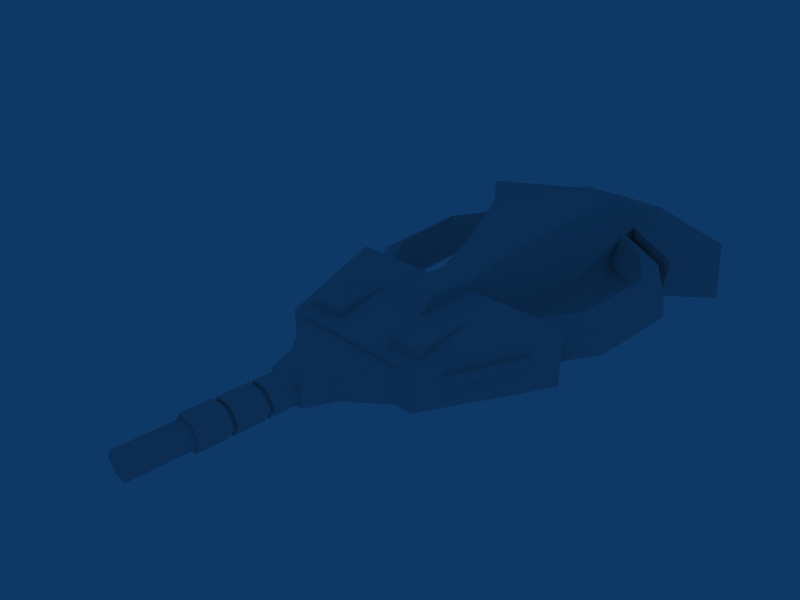 # Source: pbw.blend  (saved by Blender 2.42.0; exported with 4.5.12 LTS)
import bpy
from mathutils import Matrix  # noqa: F401  (used for matrix-valued properties, if any)

bpy.ops.wm.read_factory_settings(use_empty=True)
scene = bpy.context.scene
scene.name = 'Scene'

# ---- collections
col_collection_1_002 = bpy.data.collections.new('Collection 1.002'); scene.collection.children.link(col_collection_1_002)
col_collection_2 = bpy.data.collections.new('Collection 2'); scene.collection.children.link(col_collection_2)
col_collection_2.hide_render = True
col_collection_2.hide_viewport = True

# ---- materials (node trees are filled in below, after node groups)
mat_material_dummy = bpy.data.materials.new('Material_dummy')
mat_material_dummy.alpha_threshold = 0.0
mat_material_dummy.roughness = 0.5
mat_material_dummy.line_color = (0.0, 0.0, 0.0, 1.0)

# ---- node groups
ng_auto_smooth = bpy.data.node_groups.new('Auto Smooth', 'GeometryNodeTree')
_s = ng_auto_smooth.interface.new_socket(name='Geometry', in_out='OUTPUT', socket_type='NodeSocketGeometry')
_s = ng_auto_smooth.interface.new_socket(name='Geometry', in_out='INPUT', socket_type='NodeSocketGeometry')
_s = ng_auto_smooth.interface.new_socket(name='Angle', in_out='INPUT', socket_type='NodeSocketFloat')
_s.subtype = 'ANGLE'
_s.min_value = 0.0
_s.max_value = 3.142
ng_auto_smooth.is_modifier = True
_N = ng_auto_smooth.nodes; _L = ng_auto_smooth.links
n0 = _N.new('NodeGroupOutput'); n0.name = 'Group Output'; n0.location = (480, -100)
n1 = _N.new('NodeGroupInput'); n1.name = 'Group Input'; n1.location = (-420, -300)
n2 = _N.new('NodeGroupInput'); n2.name = 'Group Input.001'; n2.location = (-60, -100)
n3 = _N.new('GeometryNodeSetShadeSmooth'); n3.name = 'Set Shade Smooth'; n3.location = (120, -100)
n3.domain = 'EDGE'
n4 = _N.new('GeometryNodeSetShadeSmooth'); n4.name = 'Set Shade Smooth.001'; n4.location = (300, -100)
n5 = _N.new('GeometryNodeInputMeshEdgeAngle'); n5.name = 'Edge Angle'; n5.location = (-420, -220)
n6 = _N.new('GeometryNodeInputEdgeSmooth'); n6.name = 'Is Edge Smooth'; n6.location = (-60, -160)
n7 = _N.new('GeometryNodeInputShadeSmooth'); n7.name = 'Is Face Smooth'; n7.location = (-240, -340)
n8 = _N.new('FunctionNodeBooleanMath'); n8.name = 'Boolean Math'; n8.location = (-60, -220)
n9 = _N.new('FunctionNodeCompare'); n9.name = 'Compare'; n9.location = (-240, -180)
n9.operation = 'LESS_EQUAL'
_L.new(n5.outputs[0], n9.inputs[0])
_L.new(n4.outputs[0], n0.inputs[0])
_L.new(n1.outputs[1], n9.inputs[1])
_L.new(n9.outputs[0], n8.inputs[0])
_L.new(n7.outputs[0], n8.inputs[1])
_L.new(n2.outputs[0], n3.inputs[0])
_L.new(n6.outputs[0], n3.inputs[1])
_L.new(n3.outputs[0], n4.inputs[0])
_L.new(n8.outputs[0], n3.inputs[2])
n0.is_active_output = True

# ---- material node trees

# ---- world
world_world = bpy.data.worlds.new('World'); scene.world = world_world
world_world.color = (0.05656, 0.2208, 0.4)
world_world.use_sun_shadow = False
world_world.sun_shadow_jitter_overblur = 0.0
world_world.cycles.sampling_method = 'MANUAL'
world_world.cycles.sample_map_resolution = 256

# ---- cameras
cam_camera = bpy.data.cameras.new('Camera')
cam_camera.passepartout_alpha = 0.2
cam_camera.clip_end = 100.0
cam_camera.lens = 35.0
cam_camera.ortho_scale = 7.314
cam_camera.show_passepartout = False
cam_camera.show_safe_areas = True
cam_camera.dof.focus_distance = 0.0
cam_camera.dof.aperture_fstop = 128.0

# ---- meshes
me_pbw = bpy.data.meshes.new('pbw')
me_pbw.from_pydata([(1.101, -0.3674, -0.2386), (0.6582, -1.503, -0.1586), (0.6582, -1.503, 0.1828), (1.101, -0.3674, 0.2629), (0.0, -1.503, -0.1586), (0.0, -0.3674, -0.2386), (0.0, -0.3674, 0.2629), (0.0, -1.503, 0.1828), (0.9254, 1.322, 0.01052), (1.267, 0.8186, -0.01506), (1.231, -0.004256, -0.05406), (0.9804, -0.3869, -0.08458), (0.37, 1.68, 0.03229), (0.7219, 1.078, 0.07896), (0.9947, 0.6574, 0.05757), (0.931, 0.03791, 0.02601), (0.3851, 1.315, 0.09526), (0.6415, -0.3869, 0.0008323), (0.37, 1.671, 0.2065), (0.9599, -0.3869, 0.08964), (1.21, -0.01311, 0.1202), (1.247, 0.8095, 0.165), (0.9049, 1.313, 0.1905), (0.7619, 1.216, 0.2993), (1.069, 0.7535, 0.2758), (1.019, 0.03278, 0.231), (0.7401, -0.3869, 0.2031), (0.3751, 1.467, 0.3088), (0.7517, 1.237, -0.1249), (1.059, 0.775, -0.1483), (1.009, 0.05348, -0.1764), (0.7298, -0.3869, -0.2043), (0.3649, 1.488, -0.09863), (0.1662, -0.3229, 0.3418), (0.1662, -0.4012, 0.1859), (0.1662, -0.9764, 0.1859), (0.1662, -0.7904, 0.3418), (0.0, -0.3229, 0.3418), (0.0, -0.9764, 0.1859), (0.0, -0.7904, 0.3418), (0.0, 0.165, 0.5085), (0.3287, -0.397, -0.2197), (0.2425, 0.165, 0.5085), (0.3899, 0.5721, 0.6384), (0.4762, 0.4552, -0.1661), (0.0, 0.5721, 0.6384), (0.6034, -1.352, 0.1676), (0.2886, -1.352, 0.1676), (0.6034, -1.352, 0.2647), (0.2886, -1.352, 0.2647), (0.446, -0.4768, 0.2228), (0.8029, -1.253, 0.01318), (1.026, -0.6679, 0.01318), (1.026, -0.6679, 0.1049), (0.8029, -1.253, 0.1049), (0.6601, -1.333, 0.01318), (0.9773, -0.5017, 0.01318), (0.9773, -0.5017, 0.1049), (0.6601, -1.333, 0.1049), (0.3995, 0.03063, 0.1712), (0.5469, 0.562, 0.1712), (0.1713, 1.705, 0.5714), (0.0, 1.705, 0.5714), (0.0, 2.144, 0.2911), (0.4162, 2.144, 0.389), (0.4046, 1.69, 0.2979), (0.4162, 1.717, -0.1176), (0.4162, 2.182, -0.1279), (0.0, 2.182, -0.1279), (0.4186, 1.909, -0.3759), (0.0, 1.923, -0.3759), (0.5264, 0.4991, -0.3759), (0.0, 0.4991, -0.3759), (0.379, -0.397, -0.3759), (0.0, -0.397, -0.3759), (0.4586, 1.684, -0.3759), (0.0, 1.686, -0.3759), (0.5409, -1.286, -0.285), (0.0, -1.286, -0.285), (0.4841, -1.286, -0.1628), (0.0, -1.286, -0.1628), (1.278, 1.662, 0.3889), (1.309, 1.686, -0.1279), (0.9462, 1.36, -0.1175), (0.9876, 1.36, 0.2347), (0.0, -1.829, 0.1141), (0.0, -1.829, -0.0898), (0.2651, -1.829, 0.1141), (0.2651, -1.829, -0.0898), (0.5633, -1.491, -0.1364), (0.5633, -1.491, 0.1607), (0.0, -1.491, -0.1364), (0.0, -1.491, 0.1607), (0.1669, -2.073, 0.1085), (0.1669, -2.073, -0.08423), (0.0, -2.073, -0.08423), (0.0, -2.073, 0.1085), (0.06568, -3.326, -0.07734), (0.0, -3.326, -0.07734), (0.06568, -3.326, 0.1034), (0.0, -3.326, 0.1034), (0.0, -2.001, 0.1034), (0.0, -2.001, -0.07734), (0.06568, -2.001, -0.07734), (0.06568, -2.001, 0.1034), (0.1321, -3.326, 0.01301), (0.1321, -2.001, 0.01301), (0.0, -2.039, 0.01301), (0.0, -2.288, 0.01301), (0.07333, -2.288, -0.1111), (0.0, -2.288, -0.1111), (0.07333, -2.288, 0.1371), (0.0, -2.288, 0.1371), (0.0, -2.039, 0.1371), (0.0, -2.039, -0.1111), (0.07333, -2.039, -0.1111), (0.07333, -2.039, 0.1371), (0.1645, -2.288, 0.01301), (0.1645, -2.039, 0.01301), (0.1645, -2.324, 0.01301), (0.1645, -2.573, 0.01301), (0.07333, -2.324, 0.1371), (0.07333, -2.324, -0.1111), (0.0, -2.324, -0.1111), (0.0, -2.324, 0.1371), (0.0, -2.573, 0.1371), (0.07333, -2.573, 0.1371), (0.0, -2.573, -0.1111), (0.07333, -2.573, -0.1111), (0.0, -2.573, 0.01301), (0.0, -2.324, 0.01301), (0.0, -2.605, 0.01301), (0.0, -2.854, 0.01301), (0.07333, -2.854, -0.1111), (0.0, -2.854, -0.1111), (0.07333, -2.854, 0.1371), (0.0, -2.854, 0.1371), (0.0, -2.605, 0.1371), (0.0, -2.605, -0.1111), (0.07333, -2.605, -0.1111), (0.07333, -2.605, 0.1371), (0.1645, -2.854, 0.01301), (0.1645, -2.605, 0.01301)], [(107, 108), (129, 130), (131, 132)], [(0, 3, 2, 1), (0, 1, 4, 5), (3, 0, 5, 6), (1, 2, 7, 4), (2, 3, 6, 7), (12, 18, 22, 8), (10, 20, 19, 11), (9, 21, 20, 10), (8, 22, 21, 9), (13, 14, 24, 23), (23, 24, 21, 22), (14, 15, 25, 24), (24, 25, 20, 21), (15, 17, 26, 25), (25, 26, 19, 20), (16, 13, 23, 27), (27, 23, 22, 18), (8, 9, 29, 28), (28, 29, 14, 13), (9, 10, 30, 29), (29, 30, 15, 14), (10, 11, 31, 30), (30, 31, 17, 15), (12, 8, 28, 32), (32, 28, 13, 16), (33, 36, 35, 34), (38, 35, 36, 39), (39, 36, 33, 37), (37, 33, 42, 40), (40, 42, 43, 45), (50, 49, 48), (50, 48, 46), (46, 48, 49, 47), (47, 49, 50), (55, 51, 54, 58), (56, 52, 51, 55), (57, 53, 52, 56), (58, 54, 53, 57), (54, 51, 52, 53), (59, 33, 34), (41, 59, 34), (59, 42, 33), (42, 59, 60, 43), (59, 41, 44, 60), (43, 60, 65, 61), (45, 43, 61, 62), (62, 61, 64, 63), (61, 65, 64), (63, 64, 67, 68), (68, 67, 69, 70), (44, 41, 73, 71), (73, 74, 72, 71), (71, 72, 76, 75), (75, 76, 70, 69), (74, 73, 77, 78), (73, 41, 79, 77), (79, 80, 78, 77), (67, 64, 81, 82), (66, 67, 82, 83), (65, 66, 83, 84), (64, 65, 84, 81), (87, 88, 89, 90), (88, 86, 91, 89), (85, 87, 90, 92), (88, 87, 93, 94), (86, 88, 94, 95), (87, 85, 96, 93), (102, 103, 97, 98), (104, 101, 100, 99), (93, 96, 95, 94), (103, 106, 105, 97), (106, 104, 99, 105), (97, 99, 100, 98), (97, 105, 99), (115, 114, 107, 118), (113, 116, 118, 107), (111, 112, 108, 117), (110, 109, 117, 108), (114, 115, 109, 110), (116, 113, 112, 111), (115, 118, 117, 109), (118, 116, 111, 117), (44, 66, 65, 60), (44, 71, 75, 66), (66, 75, 69, 67), (81, 84, 83, 82), (119, 121, 126, 120), (122, 119, 120, 128), (121, 124, 125, 126), (123, 122, 128, 127), (127, 128, 120, 129), (126, 125, 129, 120), (124, 121, 119, 130), (122, 123, 130, 119), (139, 138, 131, 142), (137, 140, 142, 131), (135, 136, 132, 141), (134, 133, 141, 132), (138, 139, 133, 134), (140, 137, 136, 135), (139, 142, 141, 133), (142, 140, 135, 141)])
me_pbw.polygons.foreach_set('use_smooth', [True] * 102)
_uv = me_pbw.uv_layers.new(name='UVMap')
_uv.uv.foreach_set('vector', [0.7112, 0.2345, 0.7916, 0.2721, 0.87, 0.07084, 0.8153, 0.04526, 0.8031, 0.007076, 0.756, 0.1278, 0.6859, 0.1278, 0.6859, 0.007076, 0.7916, 0.2721, 0.7916, 0.361, 0.9867, 0.361, 0.9867, 0.2721, 0.87, 0.01032, 0.87, 0.07084, 0.9867, 0.07084, 0.9867, 0.01032, 0.87, 0.07084, 0.7916, 0.2721, 0.9867, 0.2721, 0.9867, 0.07084, 0.6534, 0.3883, 0.6073, 0.3896, 0.612, 0.5471, 0.6547, 0.5505, 0.6504, 0.8547, 0.6118, 0.8562, 0.6076, 0.9566, 0.652, 0.9581, 0.6546, 0.6809, 0.6144, 0.6793, 0.6118, 0.8562, 0.6504, 0.8547, 0.6547, 0.5505, 0.612, 0.5471, 0.6144, 0.6793, 0.6546, 0.6809, 0.5003, 0.5599, 0.5036, 0.6991, 0.5624, 0.6786, 0.5654, 0.5391, 0.5654, 0.5391, 0.5624, 0.6786, 0.6144, 0.6793, 0.612, 0.5471, 0.5036, 0.6991, 0.5072, 0.8659, 0.5616, 0.858, 0.5624, 0.6786, 0.5624, 0.6786, 0.5616, 0.858, 0.6118, 0.8562, 0.6144, 0.6793, 0.5072, 0.8659, 0.5051, 0.9926, 0.5548, 0.9795, 0.5616, 0.858, 0.5616, 0.858, 0.5548, 0.9795, 0.6076, 0.9566, 0.6118, 0.8562, 0.4976, 0.4517, 0.5003, 0.5599, 0.5654, 0.5391, 0.5565, 0.4227, 0.5565, 0.4227, 0.5654, 0.5391, 0.612, 0.5471, 0.6073, 0.3896, 0.6547, 0.5505, 0.6546, 0.6809, 0.7163, 0.6789, 0.7083, 0.535, 0.4352, 0.5403, 0.4437, 0.6797, 0.5036, 0.6991, 0.5003, 0.5599, 0.6546, 0.6809, 0.6504, 0.8547, 0.7091, 0.8604, 0.7163, 0.6789, 0.4437, 0.6797, 0.4547, 0.8601, 0.5072, 0.8659, 0.5036, 0.6991, 0.6504, 0.8547, 0.652, 0.9581, 0.7132, 0.9914, 0.7091, 0.8604, 0.4547, 0.8601, 0.4551, 0.9833, 0.5051, 0.9926, 0.5072, 0.8659, 0.6534, 0.3883, 0.6547, 0.5505, 0.7083, 0.535, 0.7094, 0.4159, 0.4383, 0.4253, 0.4352, 0.5403, 0.5003, 0.5599, 0.4976, 0.4517, 0.1426, 0.2184, 0.1269, 0.09636, 0.157, 0.04433, 0.1815, 0.1846, 0.09025, 0.05088, 0.1232, 0.04832, 0.1269, 0.09636, 0.09025, 0.09933, 0.09025, 0.09933, 0.1269, 0.09636, 0.1426, 0.2184, 0.09025, 0.2212, 0.09025, 0.2212, 0.1426, 0.2184, 0.1517, 0.3598, 0.09025, 0.3483, 0.09025, 0.3483, 0.1517, 0.3598, 0.1697, 0.4626, 0.09025, 0.4543, 0.5272, 0.4222, 0.4939, 0.2372, 0.5605, 0.2372, 0.5272, 0.4222, 0.5605, 0.2372, 0.5843, 0.2432, 0.5605, 0.2167, 0.5605, 0.2372, 0.4939, 0.2372, 0.4939, 0.2167, 0.4699, 0.243, 0.4939, 0.2372, 0.5272, 0.4222, 0.7405, 0.4248, 0.786, 0.4248, 0.786, 0.4503, 0.7405, 0.4503, 0.9743, 0.3989, 0.9404, 0.4248, 0.786, 0.4248, 0.7551, 0.3989, 0.9886, 0.4503, 0.9404, 0.4503, 0.9404, 0.4248, 0.9886, 0.4248, 0.7551, 0.4762, 0.786, 0.4503, 0.9404, 0.4503, 0.9743, 0.4762, 0.786, 0.4503, 0.786, 0.4248, 0.9404, 0.4248, 0.9404, 0.4503, 0.2385, 0.3108, 0.1426, 0.2184, 0.1815, 0.1846, 0.3091, 0.1617, 0.2385, 0.3108, 0.1815, 0.1846, 0.2385, 0.3108, 0.1517, 0.3598, 0.1426, 0.2184, 0.1517, 0.3598, 0.2385, 0.3108, 0.2744, 0.4464, 0.1697, 0.4626, 0.2385, 0.3108, 0.3091, 0.1617, 0.3589, 0.4045, 0.2744, 0.4464, 0.1697, 0.4626, 0.2744, 0.4464, 0.2523, 0.7475, 0.1327, 0.7394, 0.09025, 0.4543, 0.1697, 0.4626, 0.1327, 0.7394, 0.09025, 0.7495, 0.09025, 0.7495, 0.1327, 0.7394, 0.2026, 0.8673, 0.09025, 0.8639, 0.1327, 0.7394, 0.2523, 0.7475, 0.2026, 0.8673, 0.4389, 0.886, 0.3795, 0.886, 0.381, 0.8242, 0.4404, 0.8242, 0.08312, 0.9939, 0.01162, 0.9282, 0.0695, 0.8644, 0.1398, 0.9323, 0.02054, 0.5252, 0.03305, 0.3264, 0.0695, 0.3264, 0.0695, 0.5355, 0.4123, 0.4895, 0.3652, 0.4895, 0.3652, 0.6011, 0.4307, 0.6011, 0.4307, 0.6011, 0.3652, 0.6011, 0.3652, 0.7488, 0.4222, 0.7485, 0.4222, 0.7485, 0.3652, 0.7488, 0.3652, 0.7783, 0.4172, 0.7765, 0.3652, 0.4895, 0.4123, 0.4895, 0.4325, 0.3789, 0.3652, 0.3789, 0.0695, 0.3264, 0.03305, 0.3264, 0.01978, 0.1191, 0.04828, 0.1191, 0.01978, 0.1191, 0.01978, 0.1191, 0.04828, 0.1191, 0.04828, 0.1191, 0.381, 0.8242, 0.3795, 0.886, 0.2383, 0.886, 0.2347, 0.8242, 0.3486, 0.7659, 0.381, 0.8242, 0.2347, 0.8242, 0.2574, 0.7581, 0.3493, 0.945, 0.3464, 1.005, 0.2551, 0.9989, 0.253, 0.9482, 0.3795, 0.886, 0.3493, 0.945, 0.253, 0.9482, 0.2383, 0.886, 0.4914, 0.1103, 0.5307, 0.1783, 0.3871, 0.2975, 0.3259, 0.2106, 0.2427, 0.09108, 0.1905, 0.0918, 0.1894, 0.01117, 0.3003, 0.009648, 0.4912, 0.005042, 0.4914, 0.1103, 0.3259, 0.2106, 0.3374, 0.005042, 0.5307, 0.1783, 0.4914, 0.1103, 0.5836, 0.06815, 0.6165, 0.1316, 0.1905, 0.0918, 0.2427, 0.09108, 0.224, 0.1395, 0.1911, 0.1399, 0.4914, 0.1103, 0.4912, 0.005042, 0.5836, 0.005042, 0.5836, 0.06815, 0.9826, 0.9947, 0.9189, 0.9947, 0.9191, 0.5075, 0.9828, 0.5075, 0.7913, 0.9947, 0.7276, 0.9947, 0.7278, 0.5075, 0.7914, 0.5075, 0.5836, 0.06815, 0.5836, 0.005042, 0.6565, 0.005042, 0.6565, 0.06815, 0.9189, 0.9947, 0.8551, 0.9947, 0.8553, 0.5075, 0.9191, 0.5075, 0.8551, 0.9947, 0.7913, 0.9947, 0.7914, 0.5075, 0.8553, 0.5075, 0.7472, 0.2825, 0.7472, 0.3816, 0.7111, 0.3816, 0.7111, 0.2825, 0.7472, 0.2825, 0.7836, 0.3321, 0.7472, 0.3816, 0.3604, 0.3354, 0.3604, 0.3709, 0.4204, 0.3709, 0.4204, 0.2914, 0.4803, 0.3709, 0.4803, 0.3354, 0.4204, 0.2914, 0.4204, 0.3709, 0.4803, 0.3354, 0.4803, 0.3709, 0.4204, 0.3709, 0.4204, 0.2914, 0.3604, 0.3709, 0.3604, 0.3354, 0.4204, 0.2914, 0.4204, 0.3709, 0.7047, 0.1602, 0.7047, 0.1942, 0.5889, 0.1942, 0.5889, 0.1602, 0.7047, 0.3373, 0.7047, 0.3713, 0.5889, 0.3713, 0.5889, 0.3373, 0.7047, 0.1942, 0.7047, 0.2658, 0.5889, 0.2658, 0.5889, 0.1942, 0.7047, 0.2658, 0.7047, 0.3373, 0.5889, 0.3373, 0.5889, 0.2658, 0.3589, 0.4045, 0.3447, 0.757, 0.2523, 0.7475, 0.2744, 0.4464, 0.02054, 0.5252, 0.0695, 0.5355, 0.0695, 0.8119, 0.009231, 0.8196, 0.009231, 0.8196, 0.0695, 0.8119, 0.0695, 0.8644, 0.01162, 0.9282, 0.2383, 0.886, 0.253, 0.9482, 0.2133, 0.9798, 0.1736, 0.9223, 0.7047, 0.2658, 0.7047, 0.3373, 0.5889, 0.3373, 0.5889, 0.2658, 0.7047, 0.1942, 0.7047, 0.2658, 0.5889, 0.2658, 0.5889, 0.1942, 0.7047, 0.3373, 0.7047, 0.3713, 0.5889, 0.3713, 0.5889, 0.3373, 0.7047, 0.1602, 0.7047, 0.1942, 0.5889, 0.1942, 0.5889, 0.1602, 0.3604, 0.3709, 0.3604, 0.3354, 0.4204, 0.2914, 0.4204, 0.3709, 0.4803, 0.3354, 0.4803, 0.3709, 0.4204, 0.3709, 0.4204, 0.2914, 0.4803, 0.3709, 0.4803, 0.3355, 0.4204, 0.2914, 0.4204, 0.3709, 0.3604, 0.3354, 0.3604, 0.3708, 0.4204, 0.3709, 0.4204, 0.2914, 0.3604, 0.3354, 0.3604, 0.3709, 0.4204, 0.3709, 0.4204, 0.2914, 0.4803, 0.3709, 0.4803, 0.3354, 0.4204, 0.2914, 0.4204, 0.3709, 0.4803, 0.3354, 0.4803, 0.3709, 0.4204, 0.3709, 0.4204, 0.2914, 0.3604, 0.3709, 0.3604, 0.3354, 0.4204, 0.2914, 0.4204, 0.3709, 0.7047, 0.1602, 0.7047, 0.1942, 0.5889, 0.1942, 0.5889, 0.1602, 0.7047, 0.3373, 0.7047, 0.3713, 0.5889, 0.3713, 0.5889, 0.3373, 0.7047, 0.1942, 0.7047, 0.2658, 0.5889, 0.2658, 0.5889, 0.1942, 0.7047, 0.2658, 0.7047, 0.3373, 0.5889, 0.3373, 0.5889, 0.2658])
_ca = me_pbw.color_attributes.new('Col', 'BYTE_COLOR', 'CORNER')
_ca.data.foreach_set('color', [1.0, 1.0, 1.0, 1.0, 1.0, 1.0, 1.0, 1.0, 1.0, 1.0, 1.0, 1.0, 1.0, 1.0, 1.0, 1.0, 1.0, 1.0, 1.0, 1.0, 1.0, 1.0, 1.0, 1.0, 1.0, 1.0, 1.0, 1.0, 1.0, 1.0, 1.0, 1.0, 1.0, 1.0, 1.0, 1.0, 1.0, 1.0, 1.0, 1.0, 1.0, 1.0, 1.0, 1.0, 1.0, 1.0, 1.0, 1.0, 1.0, 1.0, 1.0, 1.0, 1.0, 1.0, 1.0, 1.0, 1.0, 1.0, 1.0, 1.0, 1.0, 1.0, 1.0, 1.0, 1.0, 1.0, 1.0, 1.0, 1.0, 1.0, 1.0, 1.0, 1.0, 1.0, 1.0, 1.0, 1.0, 1.0, 1.0, 1.0, 1.0, 1.0, 1.0, 1.0, 1.0, 1.0, 1.0, 1.0, 1.0, 1.0, 1.0, 1.0, 1.0, 1.0, 1.0, 1.0, 1.0, 1.0, 1.0, 1.0, 1.0, 1.0, 1.0, 1.0, 1.0, 1.0, 1.0, 1.0, 1.0, 1.0, 1.0, 1.0, 1.0, 1.0, 1.0, 1.0, 1.0, 1.0, 1.0, 1.0, 1.0, 1.0, 1.0, 1.0, 1.0, 1.0, 1.0, 1.0, 1.0, 1.0, 1.0, 1.0, 1.0, 1.0, 1.0, 1.0, 1.0, 1.0, 1.0, 1.0, 1.0, 1.0, 1.0, 1.0, 1.0, 1.0, 1.0, 1.0, 1.0, 1.0, 1.0, 1.0, 1.0, 1.0, 1.0, 1.0, 1.0, 1.0, 1.0, 1.0, 1.0, 1.0, 1.0, 1.0, 1.0, 1.0, 1.0, 1.0, 1.0, 1.0, 1.0, 1.0, 1.0, 1.0, 1.0, 1.0, 1.0, 1.0, 1.0, 1.0, 1.0, 1.0, 1.0, 1.0, 1.0, 1.0, 1.0, 1.0, 1.0, 1.0, 1.0, 1.0, 1.0, 1.0, 1.0, 1.0, 1.0, 1.0, 1.0, 1.0, 1.0, 1.0, 1.0, 1.0, 1.0, 1.0, 1.0, 1.0, 1.0, 1.0, 1.0, 1.0, 1.0, 1.0, 1.0, 1.0, 1.0, 1.0, 1.0, 1.0, 1.0, 1.0, 1.0, 1.0, 1.0, 1.0, 1.0, 1.0, 1.0, 1.0, 1.0, 1.0, 1.0, 1.0, 1.0, 1.0, 1.0, 1.0, 1.0, 1.0, 1.0, 1.0, 1.0, 1.0, 1.0, 1.0, 1.0, 1.0, 1.0, 1.0, 1.0, 1.0, 1.0, 1.0, 1.0, 1.0, 1.0, 1.0, 1.0, 1.0, 1.0, 1.0, 1.0, 1.0, 1.0, 1.0, 1.0, 1.0, 1.0, 1.0, 1.0, 1.0, 1.0, 1.0, 1.0, 1.0, 1.0, 1.0, 1.0, 1.0, 1.0, 1.0, 1.0, 1.0, 1.0, 1.0, 1.0, 1.0, 1.0, 1.0, 1.0, 1.0, 1.0, 1.0, 1.0, 1.0, 1.0, 1.0, 1.0, 1.0, 1.0, 1.0, 1.0, 1.0, 1.0, 1.0, 1.0, 1.0, 1.0, 1.0, 1.0, 1.0, 1.0, 1.0, 1.0, 1.0, 1.0, 1.0, 1.0, 1.0, 1.0, 1.0, 1.0, 1.0, 1.0, 1.0, 1.0, 1.0, 1.0, 1.0, 1.0, 1.0, 1.0, 1.0, 1.0, 1.0, 1.0, 1.0, 1.0, 1.0, 1.0, 1.0, 1.0, 1.0, 1.0, 1.0, 1.0, 1.0, 1.0, 1.0, 1.0, 1.0, 1.0, 1.0, 1.0, 1.0, 1.0, 1.0, 1.0, 1.0, 1.0, 1.0, 1.0, 1.0, 1.0, 1.0, 1.0, 1.0, 1.0, 1.0, 1.0, 1.0, 1.0, 1.0, 1.0, 1.0, 1.0, 1.0, 1.0, 1.0, 1.0, 1.0, 1.0, 1.0, 1.0, 1.0, 1.0, 1.0, 1.0, 1.0, 1.0, 1.0, 1.0, 1.0, 1.0, 1.0, 1.0, 1.0, 1.0, 1.0, 1.0, 1.0, 1.0, 1.0, 1.0, 1.0, 1.0, 1.0, 1.0, 1.0, 1.0, 1.0, 1.0, 1.0, 1.0, 1.0, 1.0, 1.0, 1.0, 1.0, 1.0, 1.0, 1.0, 1.0, 1.0, 1.0, 1.0, 1.0, 1.0, 1.0, 1.0, 1.0, 1.0, 1.0, 1.0, 1.0, 1.0, 1.0, 1.0, 1.0, 1.0, 1.0, 1.0, 1.0, 1.0, 1.0, 1.0, 1.0, 1.0, 1.0, 1.0, 1.0, 1.0, 1.0, 1.0, 1.0, 1.0, 1.0, 1.0, 1.0, 1.0, 1.0, 1.0, 1.0, 1.0, 1.0, 1.0, 1.0, 1.0, 1.0, 1.0, 1.0, 1.0, 1.0, 1.0, 1.0, 1.0, 1.0, 1.0, 1.0, 1.0, 1.0, 1.0, 1.0, 1.0, 1.0, 1.0, 1.0, 1.0, 1.0, 1.0, 1.0, 1.0, 1.0, 1.0, 1.0, 1.0, 1.0, 1.0, 1.0, 1.0, 1.0, 1.0, 1.0, 1.0, 1.0, 1.0, 1.0, 1.0, 1.0, 1.0, 1.0, 1.0, 1.0, 1.0, 1.0, 1.0, 1.0, 1.0, 1.0, 1.0, 1.0, 1.0, 1.0, 1.0, 1.0, 1.0, 1.0, 1.0, 1.0, 1.0, 1.0, 1.0, 1.0, 1.0, 1.0, 1.0, 1.0, 1.0, 1.0, 1.0, 1.0, 1.0, 1.0, 1.0, 1.0, 1.0, 1.0, 1.0, 1.0, 1.0, 1.0, 1.0, 1.0, 1.0, 1.0, 1.0, 1.0, 1.0, 1.0, 1.0, 1.0, 1.0, 1.0, 1.0, 1.0, 1.0, 1.0, 1.0, 1.0, 1.0, 1.0, 1.0, 1.0, 1.0, 1.0, 1.0, 1.0, 1.0, 1.0, 1.0, 1.0, 1.0, 1.0, 1.0, 1.0, 1.0, 1.0, 1.0, 1.0, 1.0, 1.0, 1.0, 1.0, 1.0, 1.0, 1.0, 1.0, 1.0, 1.0, 1.0, 1.0, 1.0, 1.0, 1.0, 1.0, 1.0, 1.0, 1.0, 1.0, 1.0, 1.0, 1.0, 1.0, 1.0, 1.0, 1.0, 1.0, 1.0, 1.0, 1.0, 1.0, 1.0, 1.0, 1.0, 1.0, 1.0, 1.0, 1.0, 1.0, 1.0, 1.0, 1.0, 1.0, 1.0, 1.0, 1.0, 1.0, 1.0, 1.0, 1.0, 1.0, 1.0, 1.0, 1.0, 1.0, 1.0, 1.0, 1.0, 1.0, 1.0, 1.0, 1.0, 1.0, 1.0, 1.0, 1.0, 1.0, 1.0, 1.0, 1.0, 1.0, 1.0, 1.0, 1.0, 1.0, 1.0, 1.0, 1.0, 1.0, 1.0, 1.0, 1.0, 1.0, 1.0, 1.0, 1.0, 1.0, 1.0, 1.0, 1.0, 1.0, 1.0, 1.0, 1.0, 1.0, 1.0, 1.0, 1.0, 1.0, 1.0, 1.0, 1.0, 1.0, 1.0, 1.0, 1.0, 1.0, 1.0, 1.0, 1.0, 1.0, 1.0, 1.0, 1.0, 1.0, 1.0, 1.0, 1.0, 1.0, 1.0, 1.0, 1.0, 1.0, 1.0, 1.0, 1.0, 1.0, 1.0, 1.0, 1.0, 1.0, 1.0, 1.0, 1.0, 1.0, 1.0, 1.0, 1.0, 1.0, 1.0, 1.0, 1.0, 1.0, 1.0, 1.0, 1.0, 1.0, 1.0, 1.0, 1.0, 1.0, 1.0, 1.0, 1.0, 1.0, 1.0, 1.0, 1.0, 1.0, 1.0, 1.0, 1.0, 1.0, 1.0, 1.0, 1.0, 1.0, 1.0, 1.0, 1.0, 1.0, 1.0, 1.0, 1.0, 1.0, 1.0, 1.0, 1.0, 1.0, 1.0, 1.0, 1.0, 1.0, 1.0, 1.0, 1.0, 1.0, 1.0, 1.0, 1.0, 1.0, 1.0, 1.0, 1.0, 1.0, 1.0, 1.0, 1.0, 1.0, 1.0, 1.0, 1.0, 1.0, 1.0, 1.0, 1.0, 1.0, 1.0, 1.0, 1.0, 1.0, 1.0, 1.0, 1.0, 1.0, 1.0, 1.0, 1.0, 1.0, 1.0, 1.0, 1.0, 1.0, 1.0, 1.0, 1.0, 1.0, 1.0, 1.0, 1.0, 1.0, 1.0, 1.0, 1.0, 1.0, 1.0, 1.0, 1.0, 1.0, 1.0, 1.0, 1.0, 1.0, 1.0, 1.0, 1.0, 1.0, 1.0, 1.0, 1.0, 1.0, 1.0, 1.0, 1.0, 1.0, 1.0, 1.0, 1.0, 1.0, 1.0, 1.0, 1.0, 1.0, 1.0, 1.0, 1.0, 1.0, 1.0, 1.0, 1.0, 1.0, 1.0, 1.0, 1.0, 1.0, 1.0, 1.0, 1.0, 1.0, 1.0, 1.0, 1.0, 1.0, 1.0, 1.0, 1.0, 1.0, 1.0, 1.0, 1.0, 1.0, 1.0, 1.0, 1.0, 1.0, 1.0, 1.0, 1.0, 1.0, 1.0, 1.0, 1.0, 1.0, 1.0, 1.0, 1.0, 1.0, 1.0, 1.0, 1.0, 1.0, 1.0, 1.0, 1.0, 1.0, 1.0, 1.0, 1.0, 1.0, 1.0, 1.0, 1.0, 1.0, 1.0, 1.0, 1.0, 1.0, 1.0, 1.0, 1.0, 1.0, 1.0, 1.0, 1.0, 1.0, 1.0, 1.0, 1.0, 1.0, 1.0, 1.0, 1.0, 1.0, 1.0, 1.0, 1.0, 1.0, 1.0, 1.0, 1.0, 1.0, 1.0, 1.0, 1.0, 1.0, 1.0, 1.0, 1.0, 1.0, 1.0, 1.0, 1.0, 1.0, 1.0, 1.0, 1.0, 1.0, 1.0, 1.0, 1.0, 1.0, 1.0, 1.0, 1.0, 1.0, 1.0, 1.0, 1.0, 1.0, 1.0, 1.0, 1.0, 1.0, 1.0, 1.0, 1.0, 1.0, 1.0, 1.0, 1.0, 1.0, 1.0, 1.0, 1.0, 1.0, 1.0, 1.0, 1.0, 1.0, 1.0, 1.0, 1.0, 1.0, 1.0, 1.0, 1.0, 1.0, 1.0, 1.0, 1.0, 1.0, 1.0, 1.0, 1.0, 1.0, 1.0, 1.0, 1.0, 1.0, 1.0, 1.0, 1.0, 1.0, 1.0, 1.0, 1.0, 1.0, 1.0, 1.0, 1.0, 1.0, 1.0, 1.0, 1.0, 1.0, 1.0, 1.0, 1.0, 1.0, 1.0, 1.0, 1.0, 1.0, 1.0, 1.0, 1.0, 1.0, 1.0, 1.0, 1.0, 1.0, 1.0, 1.0, 1.0, 1.0, 1.0, 1.0, 1.0, 1.0, 1.0, 1.0, 1.0, 1.0, 1.0, 1.0, 1.0, 1.0, 1.0, 1.0, 1.0, 1.0, 1.0, 1.0, 1.0, 1.0, 1.0, 1.0, 1.0, 1.0, 1.0, 1.0, 1.0, 1.0, 1.0, 1.0, 1.0, 1.0, 1.0, 1.0, 1.0, 1.0, 1.0, 1.0, 1.0, 1.0, 1.0, 1.0, 1.0, 1.0, 1.0, 1.0, 1.0, 1.0, 1.0, 1.0, 1.0, 1.0, 1.0, 1.0, 1.0, 1.0, 1.0, 1.0, 1.0, 1.0, 1.0, 1.0, 1.0, 1.0, 1.0, 1.0, 1.0, 1.0, 1.0, 1.0, 1.0, 1.0, 1.0, 1.0, 1.0, 1.0, 1.0, 1.0, 1.0, 1.0, 1.0, 1.0, 1.0, 1.0, 1.0, 1.0, 1.0, 1.0, 1.0, 1.0, 1.0, 1.0, 1.0, 1.0, 1.0, 1.0, 1.0, 1.0, 1.0, 1.0, 1.0, 1.0, 1.0, 1.0, 1.0, 1.0, 1.0, 1.0, 1.0, 1.0, 1.0, 1.0, 1.0, 1.0, 1.0, 1.0, 1.0, 1.0, 1.0, 1.0, 1.0, 1.0, 1.0, 1.0, 1.0, 1.0, 1.0, 1.0, 1.0, 1.0, 1.0, 1.0, 1.0, 1.0, 1.0, 1.0, 1.0, 1.0, 1.0, 1.0, 1.0, 1.0, 1.0, 1.0, 1.0, 1.0, 1.0, 1.0, 1.0, 1.0, 1.0, 1.0, 1.0, 1.0, 1.0, 1.0, 1.0, 1.0, 1.0, 1.0, 1.0, 1.0, 1.0, 1.0, 1.0, 1.0, 1.0, 1.0, 1.0, 1.0, 1.0, 1.0, 1.0, 1.0, 1.0, 1.0, 1.0, 1.0, 1.0, 1.0, 1.0, 1.0, 1.0, 1.0, 1.0, 1.0, 1.0, 1.0, 1.0, 1.0, 1.0, 1.0, 1.0, 1.0, 1.0, 1.0, 1.0, 1.0, 1.0, 1.0, 1.0, 1.0, 1.0, 1.0, 1.0, 1.0, 1.0, 1.0, 1.0, 1.0, 1.0, 1.0, 1.0, 1.0, 1.0, 1.0, 1.0, 1.0, 1.0, 1.0, 1.0, 1.0, 1.0, 1.0, 1.0, 1.0, 1.0, 1.0, 1.0, 1.0, 1.0, 1.0, 1.0, 1.0, 1.0, 1.0, 1.0, 1.0, 1.0, 1.0, 1.0, 1.0, 1.0, 1.0, 1.0, 1.0, 1.0, 1.0, 1.0, 1.0, 1.0, 1.0, 1.0, 1.0, 1.0, 1.0, 1.0, 1.0, 1.0, 1.0, 1.0, 1.0, 1.0, 1.0, 1.0, 1.0, 1.0, 1.0, 1.0, 1.0, 1.0, 1.0, 1.0, 1.0, 1.0, 1.0, 1.0, 1.0, 1.0, 1.0, 1.0, 1.0, 1.0, 1.0, 1.0, 1.0, 1.0, 1.0, 1.0, 1.0, 1.0, 1.0, 1.0, 1.0, 1.0, 1.0, 1.0, 1.0, 1.0, 1.0, 1.0, 1.0, 1.0, 1.0, 1.0, 1.0, 1.0, 1.0, 1.0, 1.0, 1.0, 1.0, 1.0, 1.0, 1.0, 1.0, 1.0, 1.0, 1.0, 1.0, 1.0, 1.0, 1.0, 1.0, 1.0, 1.0, 1.0, 1.0, 1.0, 1.0, 1.0, 1.0, 1.0, 1.0, 1.0, 1.0, 1.0, 1.0, 1.0, 1.0, 1.0, 1.0, 1.0, 1.0, 1.0, 1.0, 1.0, 1.0, 1.0, 1.0, 1.0, 1.0, 1.0, 1.0, 1.0, 1.0, 1.0, 1.0, 1.0, 1.0, 1.0, 1.0, 1.0, 1.0, 1.0, 1.0, 1.0, 1.0, 1.0, 1.0, 1.0, 1.0, 1.0, 1.0, 1.0, 1.0, 1.0, 1.0, 1.0, 1.0, 1.0, 1.0, 1.0, 1.0, 1.0, 1.0, 1.0, 1.0, 1.0, 1.0, 1.0, 1.0, 1.0, 1.0, 1.0, 1.0, 1.0, 1.0, 1.0, 1.0, 1.0, 1.0, 1.0, 1.0, 1.0, 1.0, 1.0, 1.0, 1.0, 1.0, 1.0, 1.0, 1.0, 1.0, 1.0, 1.0, 1.0, 1.0, 1.0, 1.0, 1.0, 1.0, 1.0, 1.0, 1.0, 1.0, 1.0, 1.0, 1.0, 1.0, 1.0, 1.0, 1.0, 1.0, 1.0, 1.0, 1.0, 1.0, 1.0, 1.0, 1.0, 1.0, 1.0, 1.0, 1.0, 1.0, 1.0, 1.0, 1.0, 1.0, 1.0, 1.0, 1.0, 1.0, 1.0, 1.0, 1.0, 1.0, 1.0, 1.0, 1.0, 1.0, 1.0, 1.0, 1.0, 1.0, 1.0, 1.0, 1.0, 1.0, 1.0, 1.0, 1.0, 1.0, 1.0, 1.0, 1.0, 1.0, 1.0, 1.0, 1.0, 1.0, 1.0, 1.0, 1.0, 1.0, 1.0, 1.0, 1.0, 1.0, 1.0, 1.0, 1.0, 1.0, 1.0, 1.0, 1.0, 1.0, 1.0, 1.0, 1.0, 1.0, 1.0, 1.0, 1.0, 1.0, 1.0, 1.0, 1.0, 1.0, 1.0, 1.0, 1.0, 1.0, 1.0, 1.0, 1.0, 1.0, 1.0, 1.0, 1.0, 1.0, 1.0, 1.0, 1.0, 1.0, 1.0, 1.0, 1.0, 1.0, 1.0, 1.0, 1.0, 1.0, 1.0, 1.0, 1.0, 1.0, 1.0, 1.0, 1.0, 1.0, 1.0, 1.0, 1.0, 1.0, 1.0, 1.0, 1.0, 1.0, 1.0, 1.0, 1.0, 1.0])
me_pbw.materials.append(mat_material_dummy)
me_pbw.use_remesh_preserve_volume = False
me_pbw.use_remesh_preserve_attributes = False
me_pbw.use_mirror_vertex_groups = False
me_pbw.update()
me_pbw_mirrored = bpy.data.meshes.new('pbw_mirrored')
me_pbw_mirrored.from_pydata([(1.101, -0.3674, -0.2386), (0.6582, -1.503, -0.1586), (0.6582, -1.503, 0.1828), (1.101, -0.3674, 0.2629), (0.0, -1.503, -0.1586), (0.0, -0.3674, -0.2386), (0.0, -0.3674, 0.2629), (0.0, -1.503, 0.1828), (0.9254, 1.322, 0.01052), (1.267, 0.8186, -0.01506), (1.231, -0.004256, -0.05406), (0.9804, -0.3869, -0.08458), (0.37, 1.68, 0.03229), (0.7219, 1.078, 0.07896), (0.9947, 0.6574, 0.05757), (0.931, 0.03791, 0.02601), (0.3851, 1.315, 0.09526), (0.6415, -0.3869, 0.0008323), (0.37, 1.671, 0.2065), (0.9599, -0.3869, 0.08964), (1.21, -0.01311, 0.1202), (1.247, 0.8095, 0.165), (0.9049, 1.313, 0.1905), (0.7619, 1.216, 0.2993), (1.069, 0.7535, 0.2758), (1.019, 0.03278, 0.231), (0.7401, -0.3869, 0.2031), (0.3751, 1.467, 0.3088), (0.7517, 1.237, -0.1249), (1.059, 0.775, -0.1483), (1.009, 0.05348, -0.1764), (0.7298, -0.3869, -0.2043), (0.3649, 1.488, -0.09863), (0.1662, -0.3229, 0.3418), (0.1662, -0.4012, 0.1859), (0.1662, -0.9764, 0.1859), (0.1662, -0.7904, 0.3418), (0.0, -0.3229, 0.3418), (0.0, -0.9764, 0.1859), (0.0, -0.7904, 0.3418), (0.0, 0.165, 0.5085), (0.3287, -0.397, -0.2197), (0.2425, 0.165, 0.5085), (0.3899, 0.5721, 0.6384), (0.4762, 0.4552, -0.1661), (0.0, 0.5721, 0.6384), (0.6034, -1.352, 0.1676), (0.2886, -1.352, 0.1676), (0.6034, -1.352, 0.2647), (0.2886, -1.352, 0.2647), (0.446, -0.4768, 0.2228), (0.8029, -1.253, 0.01318), (1.026, -0.6679, 0.01318), (1.026, -0.6679, 0.1049), (0.8029, -1.253, 0.1049), (0.6601, -1.333, 0.01318), (0.9773, -0.5017, 0.01318), (0.9773, -0.5017, 0.1049), (0.6601, -1.333, 0.1049), (0.3995, 0.03063, 0.1712), (0.5469, 0.562, 0.1712), (0.1713, 1.705, 0.5714), (0.0, 1.705, 0.5714), (0.0, 2.144, 0.2911), (0.4162, 2.144, 0.389), (0.4046, 1.69, 0.2979), (0.4162, 1.717, -0.1176), (0.4162, 2.182, -0.1279), (0.0, 2.182, -0.1279), (0.4186, 1.909, -0.3759), (0.0, 1.923, -0.3759), (0.5264, 0.4991, -0.3759), (0.0, 0.4991, -0.3759), (0.379, -0.397, -0.3759), (0.0, -0.397, -0.3759), (0.4586, 1.684, -0.3759), (0.0, 1.686, -0.3759), (0.5409, -1.286, -0.285), (0.0, -1.286, -0.285), (0.4841, -1.286, -0.1628), (0.0, -1.286, -0.1628), (1.278, 1.662, 0.3889), (1.309, 1.686, -0.1279), (0.9462, 1.36, -0.1175), (0.9876, 1.36, 0.2347), (0.0, -1.829, 0.1141), (0.0, -1.829, -0.0898), (0.2651, -1.829, 0.1141), (0.2651, -1.829, -0.0898), (0.5633, -1.491, -0.1364), (0.5633, -1.491, 0.1607), (0.0, -1.491, -0.1364), (0.0, -1.491, 0.1607), (0.1669, -2.073, 0.1085), (0.1669, -2.073, -0.08423), (0.0, -2.073, -0.08423), (0.0, -2.073, 0.1085), (0.06568, -3.326, -0.07734), (0.0, -3.326, -0.07734), (0.06568, -3.326, 0.1034), (0.0, -3.326, 0.1034), (0.0, -2.001, 0.1034), (0.0, -2.001, -0.07734), (0.06568, -2.001, -0.07734), (0.06568, -2.001, 0.1034), (0.1321, -3.326, 0.01301), (0.1321, -2.001, 0.01301), (0.0, -2.039, 0.01301), (0.0, -2.288, 0.01301), (0.07333, -2.288, -0.1111), (0.0, -2.288, -0.1111), (0.07333, -2.288, 0.1371), (0.0, -2.288, 0.1371), (0.0, -2.039, 0.1371), (0.0, -2.039, -0.1111), (0.07333, -2.039, -0.1111), (0.07333, -2.039, 0.1371), (0.1645, -2.288, 0.01301), (0.1645, -2.039, 0.01301), (0.1645, -2.324, 0.01301), (0.1645, -2.573, 0.01301), (0.07333, -2.324, 0.1371), (0.07333, -2.324, -0.1111), (0.0, -2.324, -0.1111), (0.0, -2.324, 0.1371), (0.0, -2.573, 0.1371), (0.07333, -2.573, 0.1371), (0.0, -2.573, -0.1111), (0.07333, -2.573, -0.1111), (0.0, -2.573, 0.01301), (0.0, -2.324, 0.01301), (0.0, -2.605, 0.01301), (0.0, -2.854, 0.01301), (0.07333, -2.854, -0.1111), (0.0, -2.854, -0.1111), (0.07333, -2.854, 0.1371), (0.0, -2.854, 0.1371), (0.0, -2.605, 0.1371), (0.0, -2.605, -0.1111), (0.07333, -2.605, -0.1111), (0.07333, -2.605, 0.1371), (0.1645, -2.854, 0.01301), (0.1645, -2.605, 0.01301)], [(107, 108), (129, 130), (131, 132)], [(0, 3, 2, 1), (0, 1, 4, 5), (3, 0, 5, 6), (1, 2, 7, 4), (2, 3, 6, 7), (12, 18, 22, 8), (10, 20, 19, 11), (9, 21, 20, 10), (8, 22, 21, 9), (13, 14, 24, 23), (23, 24, 21, 22), (14, 15, 25, 24), (24, 25, 20, 21), (15, 17, 26, 25), (25, 26, 19, 20), (16, 13, 23, 27), (27, 23, 22, 18), (8, 9, 29, 28), (28, 29, 14, 13), (9, 10, 30, 29), (29, 30, 15, 14), (10, 11, 31, 30), (30, 31, 17, 15), (12, 8, 28, 32), (32, 28, 13, 16), (33, 36, 35, 34), (38, 35, 36, 39), (39, 36, 33, 37), (37, 33, 42, 40), (40, 42, 43, 45), (50, 49, 48), (50, 48, 46), (46, 48, 49, 47), (47, 49, 50), (55, 51, 54, 58), (56, 52, 51, 55), (57, 53, 52, 56), (58, 54, 53, 57), (54, 51, 52, 53), (59, 33, 34), (41, 59, 34), (59, 42, 33), (42, 59, 60, 43), (59, 41, 44, 60), (43, 60, 65, 61), (45, 43, 61, 62), (62, 61, 64, 63), (61, 65, 64), (63, 64, 67, 68), (68, 67, 69, 70), (44, 41, 73, 71), (73, 74, 72, 71), (71, 72, 76, 75), (75, 76, 70, 69), (74, 73, 77, 78), (73, 41, 79, 77), (79, 80, 78, 77), (67, 64, 81, 82), (66, 67, 82, 83), (65, 66, 83, 84), (64, 65, 84, 81), (87, 88, 89, 90), (88, 86, 91, 89), (85, 87, 90, 92), (88, 87, 93, 94), (86, 88, 94, 95), (87, 85, 96, 93), (102, 103, 97, 98), (104, 101, 100, 99), (93, 96, 95, 94), (103, 106, 105, 97), (106, 104, 99, 105), (97, 99, 100, 98), (97, 105, 99), (115, 114, 107, 118), (113, 116, 118, 107), (111, 112, 108, 117), (110, 109, 117, 108), (114, 115, 109, 110), (116, 113, 112, 111), (115, 118, 117, 109), (118, 116, 111, 117), (44, 66, 65, 60), (44, 71, 75, 66), (66, 75, 69, 67), (81, 84, 83, 82), (119, 121, 126, 120), (122, 119, 120, 128), (121, 124, 125, 126), (123, 122, 128, 127), (127, 128, 120, 129), (126, 125, 129, 120), (124, 121, 119, 130), (122, 123, 130, 119), (139, 138, 131, 142), (137, 140, 142, 131), (135, 136, 132, 141), (134, 133, 141, 132), (138, 139, 133, 134), (140, 137, 136, 135), (139, 142, 141, 133), (142, 140, 135, 141)])
me_pbw_mirrored.polygons.foreach_set('use_smooth', [True] * 102)
_uv = me_pbw_mirrored.uv_layers.new(name='UVMap')
_uv.uv.foreach_set('vector', [0.7112, 0.2345, 0.7916, 0.2721, 0.87, 0.07084, 0.8153, 0.04526, 0.8031, 0.007076, 0.756, 0.1278, 0.6859, 0.1278, 0.6859, 0.007076, 0.7916, 0.2721, 0.7916, 0.361, 0.9867, 0.361, 0.9867, 0.2721, 0.87, 0.01032, 0.87, 0.07084, 0.9867, 0.07084, 0.9867, 0.01032, 0.87, 0.07084, 0.7916, 0.2721, 0.9867, 0.2721, 0.9867, 0.07084, 0.6534, 0.3883, 0.6073, 0.3896, 0.612, 0.5471, 0.6547, 0.5505, 0.6504, 0.8547, 0.6118, 0.8562, 0.6076, 0.9566, 0.652, 0.9581, 0.6546, 0.6809, 0.6144, 0.6793, 0.6118, 0.8562, 0.6504, 0.8547, 0.6547, 0.5505, 0.612, 0.5471, 0.6144, 0.6793, 0.6546, 0.6809, 0.5003, 0.5599, 0.5036, 0.6991, 0.5624, 0.6786, 0.5654, 0.5391, 0.5654, 0.5391, 0.5624, 0.6786, 0.6144, 0.6793, 0.612, 0.5471, 0.5036, 0.6991, 0.5072, 0.8659, 0.5616, 0.858, 0.5624, 0.6786, 0.5624, 0.6786, 0.5616, 0.858, 0.6118, 0.8562, 0.6144, 0.6793, 0.5072, 0.8659, 0.5051, 0.9926, 0.5548, 0.9795, 0.5616, 0.858, 0.5616, 0.858, 0.5548, 0.9795, 0.6076, 0.9566, 0.6118, 0.8562, 0.4976, 0.4517, 0.5003, 0.5599, 0.5654, 0.5391, 0.5565, 0.4227, 0.5565, 0.4227, 0.5654, 0.5391, 0.612, 0.5471, 0.6073, 0.3896, 0.6547, 0.5505, 0.6546, 0.6809, 0.7163, 0.6789, 0.7083, 0.535, 0.4352, 0.5403, 0.4437, 0.6797, 0.5036, 0.6991, 0.5003, 0.5599, 0.6546, 0.6809, 0.6504, 0.8547, 0.7091, 0.8604, 0.7163, 0.6789, 0.4437, 0.6797, 0.4547, 0.8601, 0.5072, 0.8659, 0.5036, 0.6991, 0.6504, 0.8547, 0.652, 0.9581, 0.7132, 0.9914, 0.7091, 0.8604, 0.4547, 0.8601, 0.4551, 0.9833, 0.5051, 0.9926, 0.5072, 0.8659, 0.6534, 0.3883, 0.6547, 0.5505, 0.7083, 0.535, 0.7094, 0.4159, 0.4383, 0.4253, 0.4352, 0.5403, 0.5003, 0.5599, 0.4976, 0.4517, 0.1426, 0.2184, 0.1269, 0.09636, 0.157, 0.04433, 0.1815, 0.1846, 0.09025, 0.05088, 0.1232, 0.04832, 0.1269, 0.09636, 0.09025, 0.09933, 0.09025, 0.09933, 0.1269, 0.09636, 0.1426, 0.2184, 0.09025, 0.2212, 0.09025, 0.2212, 0.1426, 0.2184, 0.1517, 0.3598, 0.09025, 0.3483, 0.09025, 0.3483, 0.1517, 0.3598, 0.1697, 0.4626, 0.09025, 0.4543, 0.5272, 0.4222, 0.4939, 0.2372, 0.5605, 0.2372, 0.5272, 0.4222, 0.5605, 0.2372, 0.5843, 0.2432, 0.5605, 0.2167, 0.5605, 0.2372, 0.4939, 0.2372, 0.4939, 0.2167, 0.4699, 0.243, 0.4939, 0.2372, 0.5272, 0.4222, 0.7405, 0.4248, 0.786, 0.4248, 0.786, 0.4503, 0.7405, 0.4503, 0.9743, 0.3989, 0.9404, 0.4248, 0.786, 0.4248, 0.7551, 0.3989, 0.9886, 0.4503, 0.9404, 0.4503, 0.9404, 0.4248, 0.9886, 0.4248, 0.7551, 0.4762, 0.786, 0.4503, 0.9404, 0.4503, 0.9743, 0.4762, 0.786, 0.4503, 0.786, 0.4248, 0.9404, 0.4248, 0.9404, 0.4503, 0.2385, 0.3108, 0.1426, 0.2184, 0.1815, 0.1846, 0.3091, 0.1617, 0.2385, 0.3108, 0.1815, 0.1846, 0.2385, 0.3108, 0.1517, 0.3598, 0.1426, 0.2184, 0.1517, 0.3598, 0.2385, 0.3108, 0.2744, 0.4464, 0.1697, 0.4626, 0.2385, 0.3108, 0.3091, 0.1617, 0.3589, 0.4045, 0.2744, 0.4464, 0.1697, 0.4626, 0.2744, 0.4464, 0.2523, 0.7475, 0.1327, 0.7394, 0.09025, 0.4543, 0.1697, 0.4626, 0.1327, 0.7394, 0.09025, 0.7495, 0.09025, 0.7495, 0.1327, 0.7394, 0.2026, 0.8673, 0.09025, 0.8639, 0.1327, 0.7394, 0.2523, 0.7475, 0.2026, 0.8673, 0.4389, 0.886, 0.3795, 0.886, 0.381, 0.8242, 0.4404, 0.8242, 0.08312, 0.9939, 0.01162, 0.9282, 0.0695, 0.8644, 0.1398, 0.9323, 0.02054, 0.5252, 0.03305, 0.3264, 0.0695, 0.3264, 0.0695, 0.5355, 0.4123, 0.4895, 0.3652, 0.4895, 0.3652, 0.6011, 0.4307, 0.6011, 0.4307, 0.6011, 0.3652, 0.6011, 0.3652, 0.7488, 0.4222, 0.7485, 0.4222, 0.7485, 0.3652, 0.7488, 0.3652, 0.7783, 0.4172, 0.7765, 0.3652, 0.4895, 0.4123, 0.4895, 0.4325, 0.3789, 0.3652, 0.3789, 0.0695, 0.3264, 0.03305, 0.3264, 0.01978, 0.1191, 0.04828, 0.1191, 0.01978, 0.1191, 0.01978, 0.1191, 0.04828, 0.1191, 0.04828, 0.1191, 0.381, 0.8242, 0.3795, 0.886, 0.2383, 0.886, 0.2347, 0.8242, 0.3486, 0.7659, 0.381, 0.8242, 0.2347, 0.8242, 0.2574, 0.7581, 0.3493, 0.945, 0.3464, 1.005, 0.2551, 0.9989, 0.253, 0.9482, 0.3795, 0.886, 0.3493, 0.945, 0.253, 0.9482, 0.2383, 0.886, 0.4914, 0.1103, 0.5307, 0.1783, 0.3871, 0.2975, 0.3259, 0.2106, 0.2427, 0.09108, 0.1905, 0.0918, 0.1894, 0.01117, 0.3003, 0.009648, 0.4912, 0.005042, 0.4914, 0.1103, 0.3259, 0.2106, 0.3374, 0.005042, 0.5307, 0.1783, 0.4914, 0.1103, 0.5836, 0.06815, 0.6165, 0.1316, 0.1905, 0.0918, 0.2427, 0.09108, 0.224, 0.1395, 0.1911, 0.1399, 0.4914, 0.1103, 0.4912, 0.005042, 0.5836, 0.005042, 0.5836, 0.06815, 0.9826, 0.9947, 0.9189, 0.9947, 0.9191, 0.5075, 0.9828, 0.5075, 0.7913, 0.9947, 0.7276, 0.9947, 0.7278, 0.5075, 0.7914, 0.5075, 0.5836, 0.06815, 0.5836, 0.005042, 0.6565, 0.005042, 0.6565, 0.06815, 0.9189, 0.9947, 0.8551, 0.9947, 0.8553, 0.5075, 0.9191, 0.5075, 0.8551, 0.9947, 0.7913, 0.9947, 0.7914, 0.5075, 0.8553, 0.5075, 0.7472, 0.2825, 0.7472, 0.3816, 0.7111, 0.3816, 0.7111, 0.2825, 0.7472, 0.2825, 0.7836, 0.3321, 0.7472, 0.3816, 0.3604, 0.3354, 0.3604, 0.3709, 0.4204, 0.3709, 0.4204, 0.2914, 0.4803, 0.3709, 0.4803, 0.3354, 0.4204, 0.2914, 0.4204, 0.3709, 0.4803, 0.3354, 0.4803, 0.3709, 0.4204, 0.3709, 0.4204, 0.2914, 0.3604, 0.3709, 0.3604, 0.3354, 0.4204, 0.2914, 0.4204, 0.3709, 0.7047, 0.1602, 0.7047, 0.1942, 0.5889, 0.1942, 0.5889, 0.1602, 0.7047, 0.3373, 0.7047, 0.3713, 0.5889, 0.3713, 0.5889, 0.3373, 0.7047, 0.1942, 0.7047, 0.2658, 0.5889, 0.2658, 0.5889, 0.1942, 0.7047, 0.2658, 0.7047, 0.3373, 0.5889, 0.3373, 0.5889, 0.2658, 0.3589, 0.4045, 0.3447, 0.757, 0.2523, 0.7475, 0.2744, 0.4464, 0.02054, 0.5252, 0.0695, 0.5355, 0.0695, 0.8119, 0.009231, 0.8196, 0.009231, 0.8196, 0.0695, 0.8119, 0.0695, 0.8644, 0.01162, 0.9282, 0.2383, 0.886, 0.253, 0.9482, 0.2133, 0.9798, 0.1736, 0.9223, 0.7047, 0.2658, 0.7047, 0.3373, 0.5889, 0.3373, 0.5889, 0.2658, 0.7047, 0.1942, 0.7047, 0.2658, 0.5889, 0.2658, 0.5889, 0.1942, 0.7047, 0.3373, 0.7047, 0.3713, 0.5889, 0.3713, 0.5889, 0.3373, 0.7047, 0.1602, 0.7047, 0.1942, 0.5889, 0.1942, 0.5889, 0.1602, 0.3604, 0.3709, 0.3604, 0.3354, 0.4204, 0.2914, 0.4204, 0.3709, 0.4803, 0.3354, 0.4803, 0.3709, 0.4204, 0.3709, 0.4204, 0.2914, 0.4803, 0.3709, 0.4803, 0.3355, 0.4204, 0.2914, 0.4204, 0.3709, 0.3604, 0.3354, 0.3604, 0.3708, 0.4204, 0.3709, 0.4204, 0.2914, 0.3604, 0.3354, 0.3604, 0.3709, 0.4204, 0.3709, 0.4204, 0.2914, 0.4803, 0.3709, 0.4803, 0.3354, 0.4204, 0.2914, 0.4204, 0.3709, 0.4803, 0.3354, 0.4803, 0.3709, 0.4204, 0.3709, 0.4204, 0.2914, 0.3604, 0.3709, 0.3604, 0.3354, 0.4204, 0.2914, 0.4204, 0.3709, 0.7047, 0.1602, 0.7047, 0.1942, 0.5889, 0.1942, 0.5889, 0.1602, 0.7047, 0.3373, 0.7047, 0.3713, 0.5889, 0.3713, 0.5889, 0.3373, 0.7047, 0.1942, 0.7047, 0.2658, 0.5889, 0.2658, 0.5889, 0.1942, 0.7047, 0.2658, 0.7047, 0.3373, 0.5889, 0.3373, 0.5889, 0.2658])
_ca = me_pbw_mirrored.color_attributes.new('Col', 'BYTE_COLOR', 'CORNER')
_ca.data.foreach_set('color', [1.0, 1.0, 1.0, 1.0, 1.0, 1.0, 1.0, 1.0, 1.0, 1.0, 1.0, 1.0, 1.0, 1.0, 1.0, 1.0, 1.0, 1.0, 1.0, 1.0, 1.0, 1.0, 1.0, 1.0, 1.0, 1.0, 1.0, 1.0, 1.0, 1.0, 1.0, 1.0, 1.0, 1.0, 1.0, 1.0, 1.0, 1.0, 1.0, 1.0, 1.0, 1.0, 1.0, 1.0, 1.0, 1.0, 1.0, 1.0, 1.0, 1.0, 1.0, 1.0, 1.0, 1.0, 1.0, 1.0, 1.0, 1.0, 1.0, 1.0, 1.0, 1.0, 1.0, 1.0, 1.0, 1.0, 1.0, 1.0, 1.0, 1.0, 1.0, 1.0, 1.0, 1.0, 1.0, 1.0, 1.0, 1.0, 1.0, 1.0, 1.0, 1.0, 1.0, 1.0, 1.0, 1.0, 1.0, 1.0, 1.0, 1.0, 1.0, 1.0, 1.0, 1.0, 1.0, 1.0, 1.0, 1.0, 1.0, 1.0, 1.0, 1.0, 1.0, 1.0, 1.0, 1.0, 1.0, 1.0, 1.0, 1.0, 1.0, 1.0, 1.0, 1.0, 1.0, 1.0, 1.0, 1.0, 1.0, 1.0, 1.0, 1.0, 1.0, 1.0, 1.0, 1.0, 1.0, 1.0, 1.0, 1.0, 1.0, 1.0, 1.0, 1.0, 1.0, 1.0, 1.0, 1.0, 1.0, 1.0, 1.0, 1.0, 1.0, 1.0, 1.0, 1.0, 1.0, 1.0, 1.0, 1.0, 1.0, 1.0, 1.0, 1.0, 1.0, 1.0, 1.0, 1.0, 1.0, 1.0, 1.0, 1.0, 1.0, 1.0, 1.0, 1.0, 1.0, 1.0, 1.0, 1.0, 1.0, 1.0, 1.0, 1.0, 1.0, 1.0, 1.0, 1.0, 1.0, 1.0, 1.0, 1.0, 1.0, 1.0, 1.0, 1.0, 1.0, 1.0, 1.0, 1.0, 1.0, 1.0, 1.0, 1.0, 1.0, 1.0, 1.0, 1.0, 1.0, 1.0, 1.0, 1.0, 1.0, 1.0, 1.0, 1.0, 1.0, 1.0, 1.0, 1.0, 1.0, 1.0, 1.0, 1.0, 1.0, 1.0, 1.0, 1.0, 1.0, 1.0, 1.0, 1.0, 1.0, 1.0, 1.0, 1.0, 1.0, 1.0, 1.0, 1.0, 1.0, 1.0, 1.0, 1.0, 1.0, 1.0, 1.0, 1.0, 1.0, 1.0, 1.0, 1.0, 1.0, 1.0, 1.0, 1.0, 1.0, 1.0, 1.0, 1.0, 1.0, 1.0, 1.0, 1.0, 1.0, 1.0, 1.0, 1.0, 1.0, 1.0, 1.0, 1.0, 1.0, 1.0, 1.0, 1.0, 1.0, 1.0, 1.0, 1.0, 1.0, 1.0, 1.0, 1.0, 1.0, 1.0, 1.0, 1.0, 1.0, 1.0, 1.0, 1.0, 1.0, 1.0, 1.0, 1.0, 1.0, 1.0, 1.0, 1.0, 1.0, 1.0, 1.0, 1.0, 1.0, 1.0, 1.0, 1.0, 1.0, 1.0, 1.0, 1.0, 1.0, 1.0, 1.0, 1.0, 1.0, 1.0, 1.0, 1.0, 1.0, 1.0, 1.0, 1.0, 1.0, 1.0, 1.0, 1.0, 1.0, 1.0, 1.0, 1.0, 1.0, 1.0, 1.0, 1.0, 1.0, 1.0, 1.0, 1.0, 1.0, 1.0, 1.0, 1.0, 1.0, 1.0, 1.0, 1.0, 1.0, 1.0, 1.0, 1.0, 1.0, 1.0, 1.0, 1.0, 1.0, 1.0, 1.0, 1.0, 1.0, 1.0, 1.0, 1.0, 1.0, 1.0, 1.0, 1.0, 1.0, 1.0, 1.0, 1.0, 1.0, 1.0, 1.0, 1.0, 1.0, 1.0, 1.0, 1.0, 1.0, 1.0, 1.0, 1.0, 1.0, 1.0, 1.0, 1.0, 1.0, 1.0, 1.0, 1.0, 1.0, 1.0, 1.0, 1.0, 1.0, 1.0, 1.0, 1.0, 1.0, 1.0, 1.0, 1.0, 1.0, 1.0, 1.0, 1.0, 1.0, 1.0, 1.0, 1.0, 1.0, 1.0, 1.0, 1.0, 1.0, 1.0, 1.0, 1.0, 1.0, 1.0, 1.0, 1.0, 1.0, 1.0, 1.0, 1.0, 1.0, 1.0, 1.0, 1.0, 1.0, 1.0, 1.0, 1.0, 1.0, 1.0, 1.0, 1.0, 1.0, 1.0, 1.0, 1.0, 1.0, 1.0, 1.0, 1.0, 1.0, 1.0, 1.0, 1.0, 1.0, 1.0, 1.0, 1.0, 1.0, 1.0, 1.0, 1.0, 1.0, 1.0, 1.0, 1.0, 1.0, 1.0, 1.0, 1.0, 1.0, 1.0, 1.0, 1.0, 1.0, 1.0, 1.0, 1.0, 1.0, 1.0, 1.0, 1.0, 1.0, 1.0, 1.0, 1.0, 1.0, 1.0, 1.0, 1.0, 1.0, 1.0, 1.0, 1.0, 1.0, 1.0, 1.0, 1.0, 1.0, 1.0, 1.0, 1.0, 1.0, 1.0, 1.0, 1.0, 1.0, 1.0, 1.0, 1.0, 1.0, 1.0, 1.0, 1.0, 1.0, 1.0, 1.0, 1.0, 1.0, 1.0, 1.0, 1.0, 1.0, 1.0, 1.0, 1.0, 1.0, 1.0, 1.0, 1.0, 1.0, 1.0, 1.0, 1.0, 1.0, 1.0, 1.0, 1.0, 1.0, 1.0, 1.0, 1.0, 1.0, 1.0, 1.0, 1.0, 1.0, 1.0, 1.0, 1.0, 1.0, 1.0, 1.0, 1.0, 1.0, 1.0, 1.0, 1.0, 1.0, 1.0, 1.0, 1.0, 1.0, 1.0, 1.0, 1.0, 1.0, 1.0, 1.0, 1.0, 1.0, 1.0, 1.0, 1.0, 1.0, 1.0, 1.0, 1.0, 1.0, 1.0, 1.0, 1.0, 1.0, 1.0, 1.0, 1.0, 1.0, 1.0, 1.0, 1.0, 1.0, 1.0, 1.0, 1.0, 1.0, 1.0, 1.0, 1.0, 1.0, 1.0, 1.0, 1.0, 1.0, 1.0, 1.0, 1.0, 1.0, 1.0, 1.0, 1.0, 1.0, 1.0, 1.0, 1.0, 1.0, 1.0, 1.0, 1.0, 1.0, 1.0, 1.0, 1.0, 1.0, 1.0, 1.0, 1.0, 1.0, 1.0, 1.0, 1.0, 1.0, 1.0, 1.0, 1.0, 1.0, 1.0, 1.0, 1.0, 1.0, 1.0, 1.0, 1.0, 1.0, 1.0, 1.0, 1.0, 1.0, 1.0, 1.0, 1.0, 1.0, 1.0, 1.0, 1.0, 1.0, 1.0, 1.0, 1.0, 1.0, 1.0, 1.0, 1.0, 1.0, 1.0, 1.0, 1.0, 1.0, 1.0, 1.0, 1.0, 1.0, 1.0, 1.0, 1.0, 1.0, 1.0, 1.0, 1.0, 1.0, 1.0, 1.0, 1.0, 1.0, 1.0, 1.0, 1.0, 1.0, 1.0, 1.0, 1.0, 1.0, 1.0, 1.0, 1.0, 1.0, 1.0, 1.0, 1.0, 1.0, 1.0, 1.0, 1.0, 1.0, 1.0, 1.0, 1.0, 1.0, 1.0, 1.0, 1.0, 1.0, 1.0, 1.0, 1.0, 1.0, 1.0, 1.0, 1.0, 1.0, 1.0, 1.0, 1.0, 1.0, 1.0, 1.0, 1.0, 1.0, 1.0, 1.0, 1.0, 1.0, 1.0, 1.0, 1.0, 1.0, 1.0, 1.0, 1.0, 1.0, 1.0, 1.0, 1.0, 1.0, 1.0, 1.0, 1.0, 1.0, 1.0, 1.0, 1.0, 1.0, 1.0, 1.0, 1.0, 1.0, 1.0, 1.0, 1.0, 1.0, 1.0, 1.0, 1.0, 1.0, 1.0, 1.0, 1.0, 1.0, 1.0, 1.0, 1.0, 1.0, 1.0, 1.0, 1.0, 1.0, 1.0, 1.0, 1.0, 1.0, 1.0, 1.0, 1.0, 1.0, 1.0, 1.0, 1.0, 1.0, 1.0, 1.0, 1.0, 1.0, 1.0, 1.0, 1.0, 1.0, 1.0, 1.0, 1.0, 1.0, 1.0, 1.0, 1.0, 1.0, 1.0, 1.0, 1.0, 1.0, 1.0, 1.0, 1.0, 1.0, 1.0, 1.0, 1.0, 1.0, 1.0, 1.0, 1.0, 1.0, 1.0, 1.0, 1.0, 1.0, 1.0, 1.0, 1.0, 1.0, 1.0, 1.0, 1.0, 1.0, 1.0, 1.0, 1.0, 1.0, 1.0, 1.0, 1.0, 1.0, 1.0, 1.0, 1.0, 1.0, 1.0, 1.0, 1.0, 1.0, 1.0, 1.0, 1.0, 1.0, 1.0, 1.0, 1.0, 1.0, 1.0, 1.0, 1.0, 1.0, 1.0, 1.0, 1.0, 1.0, 1.0, 1.0, 1.0, 1.0, 1.0, 1.0, 1.0, 1.0, 1.0, 1.0, 1.0, 1.0, 1.0, 1.0, 1.0, 1.0, 1.0, 1.0, 1.0, 1.0, 1.0, 1.0, 1.0, 1.0, 1.0, 1.0, 1.0, 1.0, 1.0, 1.0, 1.0, 1.0, 1.0, 1.0, 1.0, 1.0, 1.0, 1.0, 1.0, 1.0, 1.0, 1.0, 1.0, 1.0, 1.0, 1.0, 1.0, 1.0, 1.0, 1.0, 1.0, 1.0, 1.0, 1.0, 1.0, 1.0, 1.0, 1.0, 1.0, 1.0, 1.0, 1.0, 1.0, 1.0, 1.0, 1.0, 1.0, 1.0, 1.0, 1.0, 1.0, 1.0, 1.0, 1.0, 1.0, 1.0, 1.0, 1.0, 1.0, 1.0, 1.0, 1.0, 1.0, 1.0, 1.0, 1.0, 1.0, 1.0, 1.0, 1.0, 1.0, 1.0, 1.0, 1.0, 1.0, 1.0, 1.0, 1.0, 1.0, 1.0, 1.0, 1.0, 1.0, 1.0, 1.0, 1.0, 1.0, 1.0, 1.0, 1.0, 1.0, 1.0, 1.0, 1.0, 1.0, 1.0, 1.0, 1.0, 1.0, 1.0, 1.0, 1.0, 1.0, 1.0, 1.0, 1.0, 1.0, 1.0, 1.0, 1.0, 1.0, 1.0, 1.0, 1.0, 1.0, 1.0, 1.0, 1.0, 1.0, 1.0, 1.0, 1.0, 1.0, 1.0, 1.0, 1.0, 1.0, 1.0, 1.0, 1.0, 1.0, 1.0, 1.0, 1.0, 1.0, 1.0, 1.0, 1.0, 1.0, 1.0, 1.0, 1.0, 1.0, 1.0, 1.0, 1.0, 1.0, 1.0, 1.0, 1.0, 1.0, 1.0, 1.0, 1.0, 1.0, 1.0, 1.0, 1.0, 1.0, 1.0, 1.0, 1.0, 1.0, 1.0, 1.0, 1.0, 1.0, 1.0, 1.0, 1.0, 1.0, 1.0, 1.0, 1.0, 1.0, 1.0, 1.0, 1.0, 1.0, 1.0, 1.0, 1.0, 1.0, 1.0, 1.0, 1.0, 1.0, 1.0, 1.0, 1.0, 1.0, 1.0, 1.0, 1.0, 1.0, 1.0, 1.0, 1.0, 1.0, 1.0, 1.0, 1.0, 1.0, 1.0, 1.0, 1.0, 1.0, 1.0, 1.0, 1.0, 1.0, 1.0, 1.0, 1.0, 1.0, 1.0, 1.0, 1.0, 1.0, 1.0, 1.0, 1.0, 1.0, 1.0, 1.0, 1.0, 1.0, 1.0, 1.0, 1.0, 1.0, 1.0, 1.0, 1.0, 1.0, 1.0, 1.0, 1.0, 1.0, 1.0, 1.0, 1.0, 1.0, 1.0, 1.0, 1.0, 1.0, 1.0, 1.0, 1.0, 1.0, 1.0, 1.0, 1.0, 1.0, 1.0, 1.0, 1.0, 1.0, 1.0, 1.0, 1.0, 1.0, 1.0, 1.0, 1.0, 1.0, 1.0, 1.0, 1.0, 1.0, 1.0, 1.0, 1.0, 1.0, 1.0, 1.0, 1.0, 1.0, 1.0, 1.0, 1.0, 1.0, 1.0, 1.0, 1.0, 1.0, 1.0, 1.0, 1.0, 1.0, 1.0, 1.0, 1.0, 1.0, 1.0, 1.0, 1.0, 1.0, 1.0, 1.0, 1.0, 1.0, 1.0, 1.0, 1.0, 1.0, 1.0, 1.0, 1.0, 1.0, 1.0, 1.0, 1.0, 1.0, 1.0, 1.0, 1.0, 1.0, 1.0, 1.0, 1.0, 1.0, 1.0, 1.0, 1.0, 1.0, 1.0, 1.0, 1.0, 1.0, 1.0, 1.0, 1.0, 1.0, 1.0, 1.0, 1.0, 1.0, 1.0, 1.0, 1.0, 1.0, 1.0, 1.0, 1.0, 1.0, 1.0, 1.0, 1.0, 1.0, 1.0, 1.0, 1.0, 1.0, 1.0, 1.0, 1.0, 1.0, 1.0, 1.0, 1.0, 1.0, 1.0, 1.0, 1.0, 1.0, 1.0, 1.0, 1.0, 1.0, 1.0, 1.0, 1.0, 1.0, 1.0, 1.0, 1.0, 1.0, 1.0, 1.0, 1.0, 1.0, 1.0, 1.0, 1.0, 1.0, 1.0, 1.0, 1.0, 1.0, 1.0, 1.0, 1.0, 1.0, 1.0, 1.0, 1.0, 1.0, 1.0, 1.0, 1.0, 1.0, 1.0, 1.0, 1.0, 1.0, 1.0, 1.0, 1.0, 1.0, 1.0, 1.0, 1.0, 1.0, 1.0, 1.0, 1.0, 1.0, 1.0, 1.0, 1.0, 1.0, 1.0, 1.0, 1.0, 1.0, 1.0, 1.0, 1.0, 1.0, 1.0, 1.0, 1.0, 1.0, 1.0, 1.0, 1.0, 1.0, 1.0, 1.0, 1.0, 1.0, 1.0, 1.0, 1.0, 1.0, 1.0, 1.0, 1.0, 1.0, 1.0, 1.0, 1.0, 1.0, 1.0, 1.0, 1.0, 1.0, 1.0, 1.0, 1.0, 1.0, 1.0, 1.0, 1.0, 1.0, 1.0, 1.0, 1.0, 1.0, 1.0, 1.0, 1.0, 1.0, 1.0, 1.0, 1.0, 1.0, 1.0, 1.0, 1.0, 1.0, 1.0, 1.0, 1.0, 1.0, 1.0, 1.0, 1.0, 1.0, 1.0, 1.0, 1.0, 1.0, 1.0, 1.0, 1.0, 1.0, 1.0, 1.0, 1.0, 1.0, 1.0, 1.0, 1.0, 1.0, 1.0, 1.0, 1.0, 1.0, 1.0, 1.0, 1.0, 1.0, 1.0, 1.0, 1.0, 1.0, 1.0, 1.0, 1.0, 1.0, 1.0, 1.0, 1.0, 1.0, 1.0, 1.0, 1.0, 1.0, 1.0, 1.0, 1.0, 1.0, 1.0, 1.0, 1.0, 1.0, 1.0, 1.0, 1.0, 1.0, 1.0, 1.0, 1.0, 1.0, 1.0, 1.0, 1.0, 1.0, 1.0, 1.0, 1.0, 1.0, 1.0, 1.0, 1.0, 1.0, 1.0, 1.0, 1.0, 1.0, 1.0, 1.0, 1.0, 1.0, 1.0, 1.0, 1.0, 1.0, 1.0, 1.0, 1.0, 1.0, 1.0, 1.0, 1.0, 1.0, 1.0, 1.0, 1.0, 1.0, 1.0, 1.0, 1.0, 1.0, 1.0, 1.0, 1.0, 1.0, 1.0, 1.0, 1.0, 1.0, 1.0, 1.0, 1.0, 1.0, 1.0, 1.0, 1.0, 1.0, 1.0, 1.0, 1.0, 1.0, 1.0, 1.0, 1.0, 1.0, 1.0, 1.0, 1.0, 1.0, 1.0, 1.0, 1.0, 1.0, 1.0, 1.0, 1.0, 1.0, 1.0, 1.0, 1.0, 1.0, 1.0, 1.0, 1.0, 1.0, 1.0, 1.0, 1.0, 1.0, 1.0, 1.0, 1.0, 1.0, 1.0, 1.0, 1.0, 1.0, 1.0, 1.0, 1.0, 1.0, 1.0, 1.0, 1.0, 1.0, 1.0, 1.0, 1.0, 1.0, 1.0, 1.0, 1.0, 1.0, 1.0, 1.0, 1.0, 1.0, 1.0, 1.0, 1.0, 1.0, 1.0, 1.0, 1.0, 1.0, 1.0, 1.0, 1.0, 1.0, 1.0, 1.0, 1.0, 1.0, 1.0, 1.0, 1.0, 1.0, 1.0, 1.0, 1.0, 1.0, 1.0, 1.0, 1.0, 1.0, 1.0, 1.0, 1.0, 1.0, 1.0, 1.0, 1.0, 1.0, 1.0, 1.0, 1.0, 1.0, 1.0, 1.0, 1.0, 1.0, 1.0, 1.0, 1.0, 1.0, 1.0, 1.0, 1.0, 1.0, 1.0, 1.0, 1.0, 1.0, 1.0, 1.0, 1.0, 1.0, 1.0, 1.0, 1.0, 1.0, 1.0, 1.0])
me_pbw_mirrored.materials.append(mat_material_dummy)
me_pbw_mirrored.use_remesh_preserve_volume = False
me_pbw_mirrored.use_remesh_preserve_attributes = False
me_pbw_mirrored.use_mirror_vertex_groups = False
me_pbw_mirrored.update()

# ---- objects
ob_pbw = bpy.data.objects.new('pbw', me_pbw)
ob_camera = bpy.data.objects.new('Camera', cam_camera)
ob_pbw_mirrored = bpy.data.objects.new('pbw_mirrored', me_pbw_mirrored)

# ---- transforms, parenting, visibility, modifiers, constraints
ob_pbw.location = (0.0, 0.0, 0.0)
ob_pbw.lock_rotations_4d = False
ob_pbw.empty_display_type = 'ARROWS'
ob_pbw.color = (0.0, 0.0, 0.0, 1.0)
ob_pbw.lineart.crease_threshold = 0.0
_m = ob_pbw.modifiers.new('Mirror', 'MIRROR')
_m.use_clip = True
_m.use_mirror_vertex_groups = False
_m = ob_pbw.modifiers.new('Auto Smooth', 'NODES')
_m.node_group = ng_auto_smooth
_gi = [s.identifier for s in ng_auto_smooth.interface.items_tree if s.item_type == 'SOCKET' and s.in_out == 'INPUT']
_m[_gi[1]] = 0.5236  # Angle
ob_camera.location = (3.937, -4.643, 2.996)
ob_camera.rotation_euler = (1.109, 0.01082, 0.8149)
ob_camera.lock_rotations_4d = False
ob_camera.empty_display_type = 'ARROWS'
ob_camera.color = (0.0, 0.0, 0.0, 0.0)
ob_camera.display_type = 'WIRE'
ob_camera.lineart.crease_threshold = 0.0
ob_pbw_mirrored.location = (0.0, 0.0, 0.0)
ob_pbw_mirrored.lock_rotations_4d = False
ob_pbw_mirrored.empty_display_type = 'ARROWS'
ob_pbw_mirrored.color = (0.0, 0.0, 0.0, 1.0)
ob_pbw_mirrored.lineart.crease_threshold = 0.0
_m = ob_pbw_mirrored.modifiers.new('Mirror', 'MIRROR')
_m.use_clip = True
_m.use_mirror_vertex_groups = False
_m = ob_pbw_mirrored.modifiers.new('Auto Smooth', 'NODES')
_m.node_group = ng_auto_smooth
_gi = [s.identifier for s in ng_auto_smooth.interface.items_tree if s.item_type == 'SOCKET' and s.in_out == 'INPUT']
_m[_gi[1]] = 0.5236  # Angle

# ---- collection membership
col_collection_1_002.objects.link(ob_pbw)
col_collection_1_002.objects.link(ob_camera)
col_collection_2.objects.link(ob_pbw_mirrored)

# ---- scene / render settings (as saved in the file)
scene.camera = ob_camera
scene.frame_start = 1; scene.frame_end = 250; scene.frame_set(2)
scene.render.engine = 'BLENDER_EEVEE_NEXT'
scene.render.image_settings.file_format = 'JPEG'
scene.render.image_settings.color_mode = 'RGB'
scene.render.image_settings.compression = 90
scene.render.resolution_x = 800
scene.render.resolution_y = 600
scene.render.pixel_aspect_x = 100.0
scene.render.pixel_aspect_y = 100.0
scene.render.fps = 25
scene.render.dither_intensity = 0.0
scene.render.use_compositing = False
scene.render.use_sequencer = False
scene.render.bake_bias = 0.0
scene.render.use_stamp_time = False
scene.render.use_stamp_date = False
scene.render.use_stamp_frame = False
scene.render.use_stamp_camera = False
scene.render.use_stamp_scene = False
scene.render.use_stamp_filename = False
scene.render.use_stamp_render_time = False
scene.render.stamp_font_size = 0
scene.cycles.use_denoising = False
scene.cycles.samples = 10
scene.cycles.sampling_pattern = 'TABULATED_SOBOL'
scene.cycles.light_sampling_threshold = 0.0
scene.cycles.use_adaptive_sampling = False
scene.cycles.use_light_tree = False
scene.cycles.blur_glossy = 0.0
scene.cycles.volume_bounces = 1
scene.cycles.pixel_filter_type = 'GAUSSIAN'
scene.cycles.sample_clamp_indirect = 0.0
scene.view_settings.view_transform = 'Raw'
bpy.context.view_layer.update()
